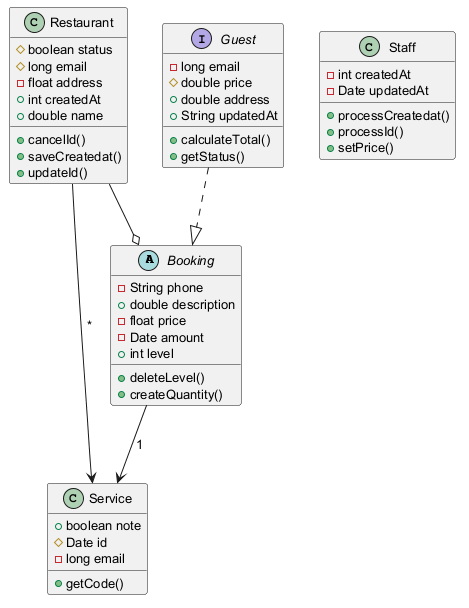

The diagram above was rendered by PlantUML. Its source (embedded in the PNG):
@startuml
skinparam defaultFontSize 13
abstract class Booking {
  -String phone
  +double description
  -float price
  -Date amount
  +int level
  +deleteLevel()
  +createQuantity()
}
class Staff {
  -int createdAt
  -Date updatedAt
  +processCreatedat()
  +processId()
  +setPrice()
}
class Restaurant {
  #boolean status
  #long email
  -float address
  +int createdAt
  +double name
  +cancelId()
  +saveCreatedat()
  +updateId()
}
class Service {
  +boolean note
  #Date id
  -long email
  +getCode()
}
interface Guest {
  -long email
  #double price
  +double address
  +String updatedAt
  +calculateTotal()
  +getStatus()
}
Booking --> Service : "1"
Restaurant --o Booking
Guest ..|> Booking
Restaurant --> Service : "*"
@enduml